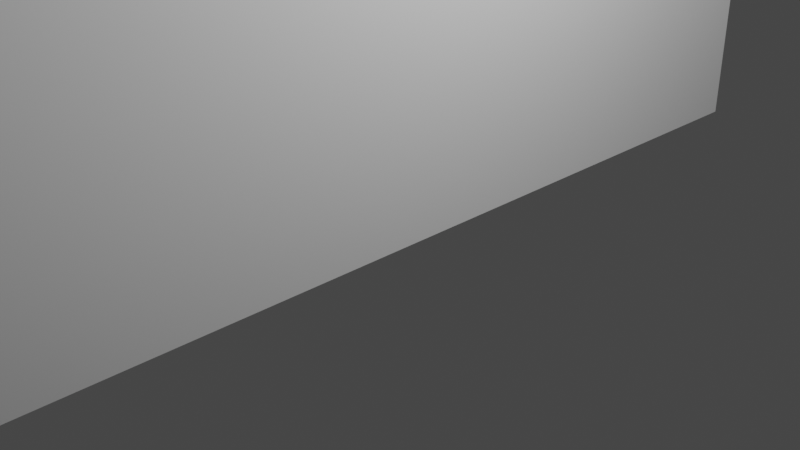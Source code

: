 # Source: wallgeometry.blend  (saved by Blender 2.81.16; exported with 4.5.12 LTS)
import bpy
from mathutils import Matrix  # noqa: F401  (used for matrix-valued properties, if any)

bpy.ops.wm.read_factory_settings(use_empty=True)
scene = bpy.context.scene
scene.name = 'Scene'

# ---- collections
col_collection = bpy.data.collections.new('Collection'); scene.collection.children.link(col_collection)

# ---- materials (node trees are filled in below, after node groups)
mat_material = bpy.data.materials.new('Material')
mat_material.alpha_threshold = 0.0
mat_material.use_transparent_shadow = False
mat_material.line_color = (0.0, 0.0, 0.0, 1.0)

# ---- material node trees
mat_material.use_nodes = True; mat_material.node_tree.nodes.clear()
_N = mat_material.node_tree.nodes; _L = mat_material.node_tree.links
n0 = _N.new('ShaderNodeOutputMaterial'); n0.name = 'Material Output'; n0.location = (300, 300)
n1 = _N.new('ShaderNodeBsdfPrincipled'); n1.name = 'Principled BSDF'; n1.location = (10, 300)
n1.distribution = 'GGX'
n1.subsurface_method = 'BURLEY'
n1.inputs[2].default_value = 0.4
n1.inputs[3].default_value = 1.45
n1.inputs[27].default_value = (0.0, 0.0, 0.0, 1.0)
n1.inputs[28].default_value = 1.0
_L.new(n1.outputs[0], n0.inputs[0])
n0.is_active_output = True

# ---- world
world_world = bpy.data.worlds.new('World'); scene.world = world_world
world_world.use_nodes = True; world_world.node_tree.nodes.clear()
_N = world_world.node_tree.nodes; _L = world_world.node_tree.links
n0 = _N.new('ShaderNodeOutputWorld'); n0.name = 'World Output'; n0.location = (300, 300)
n1 = _N.new('ShaderNodeBackground'); n1.name = 'Background'; n1.location = (10, 300)
n1.inputs[0].default_value = (0.05088, 0.05088, 0.05088, 1.0)
_L.new(n1.outputs[0], n0.inputs[0])
n0.is_active_output = True
world_world.color = (0.05088, 0.05088, 0.05088)
world_world.use_sun_shadow = False
world_world.sun_shadow_jitter_overblur = 0.0

# ---- cameras
cam_camera = bpy.data.cameras.new('Camera')
cam_camera.clip_end = 100.0
cam_camera.ortho_scale = 7.314

# ---- lights
light_light = bpy.data.lights.new('Light', 'POINT')
light_light.transmission_factor = 0.0
light_light.energy = 1000.0
light_light.shadow_soft_size = 0.1
light_light.shadow_maximum_resolution = 0.006
light_light.use_absolute_resolution = True

# ---- meshes
me_cube = bpy.data.meshes.new('Cube')
me_cube.from_pydata([(0.5, 5.0, 10.0), (0.5, 5.0, 0.0), (0.5, -5.0, 10.0), (0.5, -5.0, 0.0), (-0.5, 5.0, 10.0), (-0.5, 5.0, 0.0), (-0.5, -5.0, 10.0), (-0.5, -5.0, 0.0)], [], [(0, 4, 6, 2), (3, 2, 6, 7), (7, 6, 4, 5), (5, 1, 3, 7), (1, 0, 2, 3), (5, 4, 0, 1)])
_uv = me_cube.uv_layers.new(name='UVMap')
_uv.uv.foreach_set('vector', [1.0, 1.0, 0.9, 1.0, 0.9, 0.0, 1.0, 0.0, 0.0, 1.0, 0.0, 0.0, 0.1, 0.0, 0.1, 1.0, 0.0, 1.0, 1.192e-07, 0.0, 1.0, 1.192e-07, 1.0, 1.0, 0.8, 0.0, 0.9, 0.0, 0.9, 1.0, 0.8, 1.0, -5.96e-08, 1.0, 5.96e-08, -5.96e-08, 1.0, 5.96e-08, 1.0, 1.0, 0.1, 1.0, 0.1, 0.0, 0.2, 0.0, 0.2, 1.0])
me_cube.materials.append(mat_material)
me_cube.use_remesh_preserve_volume = False
me_cube.use_remesh_preserve_attributes = False
me_cube.use_mirror_vertex_groups = False
me_cube.update()

# ---- objects
ob_cube = bpy.data.objects.new('Cube', me_cube)
ob_light = bpy.data.objects.new('Light', light_light)
ob_camera = bpy.data.objects.new('Camera', cam_camera)

# ---- transforms, parenting, visibility, modifiers, constraints
ob_cube.location = (0.0, 0.0, 0.0)
ob_cube.lock_rotations_4d = False
ob_cube.empty_display_type = 'ARROWS'
ob_cube.lineart.crease_threshold = 0.0
ob_light.location = (4.076, 1.005, 5.904)
ob_light.rotation_euler = (0.6503, 0.05522, 1.866)
ob_light.lock_rotations_4d = False
ob_light.empty_display_type = 'ARROWS'
ob_light.color = (0.0, 0.0, 0.0, 0.0)
ob_light.lineart.crease_threshold = 0.0
ob_camera.location = (7.359, -6.926, 4.958)
ob_camera.rotation_euler = (1.109, 0.0, 0.8149)
ob_camera.lock_rotations_4d = False
ob_camera.empty_display_type = 'ARROWS'
ob_camera.color = (0.0, 0.0, 0.0, 0.0)
ob_camera.display_type = 'WIRE'
ob_camera.lineart.crease_threshold = 0.0

# ---- collection membership
col_collection.objects.link(ob_cube)
col_collection.objects.link(ob_light)
col_collection.objects.link(ob_camera)

# ---- scene / render settings (as saved in the file)
scene.camera = ob_camera
scene.frame_start = 1; scene.frame_end = 250; scene.frame_set(1)
scene.render.engine = 'BLENDER_EEVEE_NEXT'
scene.cycles.use_denoising = False
scene.cycles.samples = 128
scene.cycles.sampling_pattern = 'TABULATED_SOBOL'
scene.cycles.use_adaptive_sampling = False
scene.cycles.use_light_tree = False
scene.view_settings.view_transform = 'Filmic'
bpy.context.view_layer.update()
